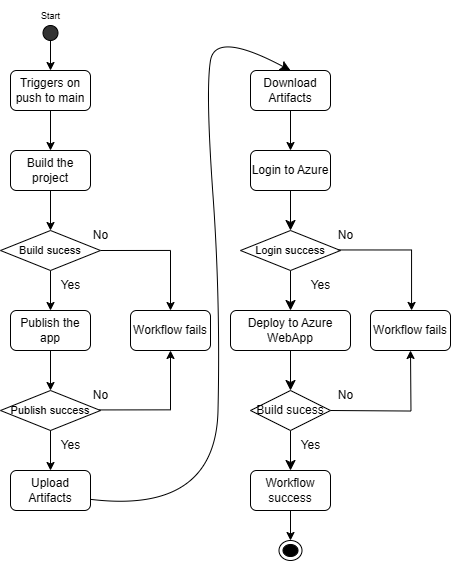

The diagram above was exported from draw.io. Its source (the exported page's mxGraphModel, read from the mxfile embedded in the PNG):
<mxGraphModel dx="1002" dy="1639" grid="1" gridSize="10" guides="1" tooltips="1" connect="1" arrows="1" fold="1" page="1" pageScale="1" pageWidth="850" pageHeight="1100" math="0" shadow="0">
  <root>
    <mxCell id="0" />
    <mxCell id="1" parent="0" />
    <mxCell id="zREkq2Iv-WG40bBr67gD-1" style="edgeStyle=orthogonalEdgeStyle;rounded=0;orthogonalLoop=1;jettySize=auto;html=1;exitX=0.5;exitY=1;exitDx=0;exitDy=0;" parent="1" source="zREkq2Iv-WG40bBr67gD-2" target="zREkq2Iv-WG40bBr67gD-4" edge="1">
      <mxGeometry relative="1" as="geometry" />
    </mxCell>
    <mxCell id="zREkq2Iv-WG40bBr67gD-2" value="&lt;font face=&quot;Helvetica&quot; style=&quot;font-size: 12px;&quot;&gt;Triggers on push to main&lt;/font&gt;" style="rounded=1;whiteSpace=wrap;html=1;" parent="1" vertex="1">
      <mxGeometry x="320" y="40" width="80" height="40" as="geometry" />
    </mxCell>
    <mxCell id="zREkq2Iv-WG40bBr67gD-3" style="edgeStyle=orthogonalEdgeStyle;rounded=0;orthogonalLoop=1;jettySize=auto;html=1;exitX=0.5;exitY=1;exitDx=0;exitDy=0;entryX=0.5;entryY=0;entryDx=0;entryDy=0;" parent="1" source="zREkq2Iv-WG40bBr67gD-4" target="zREkq2Iv-WG40bBr67gD-7" edge="1">
      <mxGeometry relative="1" as="geometry" />
    </mxCell>
    <mxCell id="zREkq2Iv-WG40bBr67gD-4" value="&lt;font face=&quot;Helvetica&quot; style=&quot;font-size: 12px;&quot;&gt;Build the project&lt;/font&gt;" style="rounded=1;whiteSpace=wrap;html=1;" parent="1" vertex="1">
      <mxGeometry x="320" y="120" width="80" height="40" as="geometry" />
    </mxCell>
    <mxCell id="zREkq2Iv-WG40bBr67gD-5" style="edgeStyle=orthogonalEdgeStyle;rounded=0;orthogonalLoop=1;jettySize=auto;html=1;exitX=0.5;exitY=1;exitDx=0;exitDy=0;entryX=0.5;entryY=0;entryDx=0;entryDy=0;" parent="1" source="zREkq2Iv-WG40bBr67gD-7" target="zREkq2Iv-WG40bBr67gD-9" edge="1">
      <mxGeometry relative="1" as="geometry" />
    </mxCell>
    <mxCell id="zREkq2Iv-WG40bBr67gD-6" style="edgeStyle=orthogonalEdgeStyle;rounded=0;orthogonalLoop=1;jettySize=auto;html=1;exitX=1;exitY=0.5;exitDx=0;exitDy=0;" parent="1" source="zREkq2Iv-WG40bBr67gD-7" target="zREkq2Iv-WG40bBr67gD-13" edge="1">
      <mxGeometry relative="1" as="geometry" />
    </mxCell>
    <mxCell id="zREkq2Iv-WG40bBr67gD-7" value="&lt;font face=&quot;Helvetica&quot; style=&quot;font-size: 11px;&quot;&gt;Build sucess&lt;/font&gt;" style="rhombus;whiteSpace=wrap;html=1;" parent="1" vertex="1">
      <mxGeometry x="310" y="200" width="100" height="40" as="geometry" />
    </mxCell>
    <mxCell id="zREkq2Iv-WG40bBr67gD-8" style="edgeStyle=orthogonalEdgeStyle;rounded=0;orthogonalLoop=1;jettySize=auto;html=1;exitX=0.5;exitY=1;exitDx=0;exitDy=0;entryX=0.5;entryY=0;entryDx=0;entryDy=0;" parent="1" source="zREkq2Iv-WG40bBr67gD-9" target="zREkq2Iv-WG40bBr67gD-12" edge="1">
      <mxGeometry relative="1" as="geometry" />
    </mxCell>
    <mxCell id="zREkq2Iv-WG40bBr67gD-9" value="&lt;font face=&quot;Helvetica&quot; style=&quot;font-size: 12px;&quot;&gt;Publish the app&lt;/font&gt;" style="rounded=1;whiteSpace=wrap;html=1;" parent="1" vertex="1">
      <mxGeometry x="320" y="280" width="80" height="40" as="geometry" />
    </mxCell>
    <mxCell id="zREkq2Iv-WG40bBr67gD-10" style="edgeStyle=orthogonalEdgeStyle;rounded=0;orthogonalLoop=1;jettySize=auto;html=1;exitX=0.5;exitY=1;exitDx=0;exitDy=0;entryX=0.5;entryY=0;entryDx=0;entryDy=0;" parent="1" source="zREkq2Iv-WG40bBr67gD-12" target="zREkq2Iv-WG40bBr67gD-15" edge="1">
      <mxGeometry relative="1" as="geometry" />
    </mxCell>
    <mxCell id="zREkq2Iv-WG40bBr67gD-12" value="&lt;font face=&quot;Helvetica&quot; style=&quot;font-size: 11px;&quot;&gt;Publish success&lt;/font&gt;" style="rhombus;whiteSpace=wrap;html=1;" parent="1" vertex="1">
      <mxGeometry x="310" y="360" width="100" height="40" as="geometry" />
    </mxCell>
    <mxCell id="zREkq2Iv-WG40bBr67gD-13" value="&lt;font face=&quot;Helvetica&quot; style=&quot;font-size: 12px;&quot;&gt;Workflow fails&lt;/font&gt;" style="rounded=1;whiteSpace=wrap;html=1;" parent="1" vertex="1">
      <mxGeometry x="440" y="280" width="80" height="40" as="geometry" />
    </mxCell>
    <mxCell id="zREkq2Iv-WG40bBr67gD-14" value="&lt;font style=&quot;font-size: 12px;&quot;&gt;Yes&lt;/font&gt;" style="text;html=1;align=center;verticalAlign=middle;resizable=0;points=[];autosize=1;strokeColor=none;fillColor=none;" parent="1" vertex="1">
      <mxGeometry x="360" y="400" width="40" height="30" as="geometry" />
    </mxCell>
    <mxCell id="KEmBIlzNgwS8KFLyiNVz-3" style="edgeStyle=none;curved=1;rounded=0;orthogonalLoop=1;jettySize=auto;html=1;fontSize=12;startSize=8;endSize=8;entryX=0.5;entryY=0;entryDx=0;entryDy=0;" parent="1" edge="1">
      <mxGeometry relative="1" as="geometry">
        <mxPoint x="600.0000000000002" y="40" as="targetPoint" />
        <mxPoint x="385" y="466.6666666666665" as="sourcePoint" />
        <Array as="points">
          <mxPoint x="525" y="490" />
          <mxPoint x="530" y="270" />
          <mxPoint x="515" y="60" />
          <mxPoint x="525" />
        </Array>
      </mxGeometry>
    </mxCell>
    <mxCell id="zREkq2Iv-WG40bBr67gD-15" value="&lt;font style=&quot;font-size: 12px;&quot; face=&quot;Helvetica&quot;&gt;Upload Artifacts&lt;/font&gt;" style="rounded=1;whiteSpace=wrap;html=1;" parent="1" vertex="1">
      <mxGeometry x="320" y="440" width="80" height="40" as="geometry" />
    </mxCell>
    <mxCell id="zREkq2Iv-WG40bBr67gD-16" value="&lt;font style=&quot;font-size: 12px;&quot;&gt;Yes&lt;/font&gt;" style="text;html=1;align=center;verticalAlign=middle;resizable=0;points=[];autosize=1;strokeColor=none;fillColor=none;" parent="1" vertex="1">
      <mxGeometry x="360" y="240" width="40" height="30" as="geometry" />
    </mxCell>
    <mxCell id="zREkq2Iv-WG40bBr67gD-17" value="&lt;font face=&quot;Helvetica&quot; style=&quot;font-size: 12px;&quot;&gt;No&lt;/font&gt;" style="text;html=1;align=center;verticalAlign=middle;resizable=0;points=[];autosize=1;strokeColor=none;fillColor=none;" parent="1" vertex="1">
      <mxGeometry x="390" y="190" width="40" height="30" as="geometry" />
    </mxCell>
    <mxCell id="zREkq2Iv-WG40bBr67gD-19" style="edgeStyle=orthogonalEdgeStyle;rounded=0;orthogonalLoop=1;jettySize=auto;html=1;exitX=0.5;exitY=1;exitDx=0;exitDy=0;entryX=0.5;entryY=0;entryDx=0;entryDy=0;" parent="1" source="zREkq2Iv-WG40bBr67gD-20" target="zREkq2Iv-WG40bBr67gD-2" edge="1">
      <mxGeometry relative="1" as="geometry" />
    </mxCell>
    <mxCell id="zREkq2Iv-WG40bBr67gD-20" value="" style="ellipse;whiteSpace=wrap;html=1;aspect=fixed;fillColor=#333333;" parent="1" vertex="1">
      <mxGeometry x="352.5" y="-5" width="15" height="15" as="geometry" />
    </mxCell>
    <mxCell id="zREkq2Iv-WG40bBr67gD-21" value="&lt;font style=&quot;font-size: 9px;&quot;&gt;Start&lt;/font&gt;" style="text;html=1;align=center;verticalAlign=middle;resizable=0;points=[];autosize=1;strokeColor=none;fillColor=none;" parent="1" vertex="1">
      <mxGeometry x="340" y="-30" width="40" height="30" as="geometry" />
    </mxCell>
    <mxCell id="zREkq2Iv-WG40bBr67gD-28" style="edgeStyle=orthogonalEdgeStyle;rounded=0;orthogonalLoop=1;jettySize=auto;html=1;exitX=0.46;exitY=0.981;exitDx=0;exitDy=0;exitPerimeter=0;" parent="1" edge="1" source="zREkq2Iv-WG40bBr67gD-29">
      <mxGeometry relative="1" as="geometry">
        <mxPoint x="400" y="380" as="sourcePoint" />
        <mxPoint x="480" y="320" as="targetPoint" />
        <Array as="points">
          <mxPoint x="480" y="379" />
        </Array>
      </mxGeometry>
    </mxCell>
    <mxCell id="zREkq2Iv-WG40bBr67gD-29" value="&lt;font face=&quot;Helvetica&quot; style=&quot;font-size: 12px;&quot;&gt;No&lt;/font&gt;" style="text;html=1;align=center;verticalAlign=middle;resizable=0;points=[];autosize=1;strokeColor=none;fillColor=none;" parent="1" vertex="1">
      <mxGeometry x="390" y="350" width="40" height="30" as="geometry" />
    </mxCell>
    <mxCell id="KEmBIlzNgwS8KFLyiNVz-9" style="edgeStyle=none;curved=1;rounded=0;orthogonalLoop=1;jettySize=auto;html=1;exitX=0.5;exitY=1;exitDx=0;exitDy=0;entryX=0.5;entryY=0;entryDx=0;entryDy=0;fontSize=12;startSize=8;endSize=8;" parent="1" source="KEmBIlzNgwS8KFLyiNVz-12" target="KEmBIlzNgwS8KFLyiNVz-6" edge="1">
      <mxGeometry relative="1" as="geometry" />
    </mxCell>
    <mxCell id="zREkq2Iv-WG40bBr67gD-30" value="&lt;font face=&quot;Helvetica&quot; style=&quot;font-size: 12px;&quot;&gt;Deploy to Azure WebApp&lt;/font&gt;" style="rounded=1;whiteSpace=wrap;html=1;" parent="1" vertex="1">
      <mxGeometry x="540" y="280" width="120" height="40" as="geometry" />
    </mxCell>
    <mxCell id="KEmBIlzNgwS8KFLyiNVz-8" style="edgeStyle=none;curved=1;rounded=0;orthogonalLoop=1;jettySize=auto;html=1;exitX=0.5;exitY=1;exitDx=0;exitDy=0;entryX=0.5;entryY=0;entryDx=0;entryDy=0;fontSize=12;startSize=8;endSize=8;" parent="1" source="KEmBIlzNgwS8KFLyiNVz-5" target="KEmBIlzNgwS8KFLyiNVz-10" edge="1">
      <mxGeometry relative="1" as="geometry" />
    </mxCell>
    <mxCell id="KEmBIlzNgwS8KFLyiNVz-5" value="&lt;font style=&quot;font-size: 12px;&quot;&gt;Login to Azure&lt;/font&gt;" style="rounded=1;whiteSpace=wrap;html=1;" parent="1" vertex="1">
      <mxGeometry x="560" y="120" width="80" height="40" as="geometry" />
    </mxCell>
    <mxCell id="PIa_6D7xu4vRjmBjhz7t-2" style="edgeStyle=orthogonalEdgeStyle;rounded=0;orthogonalLoop=1;jettySize=auto;html=1;exitX=0.5;exitY=1;exitDx=0;exitDy=0;entryX=0.5;entryY=0;entryDx=0;entryDy=0;" parent="1" source="KEmBIlzNgwS8KFLyiNVz-6" target="PIa_6D7xu4vRjmBjhz7t-1" edge="1">
      <mxGeometry relative="1" as="geometry" />
    </mxCell>
    <mxCell id="KEmBIlzNgwS8KFLyiNVz-6" value="&lt;font face=&quot;Helvetica&quot; style=&quot;font-size: 12px;&quot;&gt;Workflow success&lt;/font&gt;" style="rounded=1;whiteSpace=wrap;html=1;" parent="1" vertex="1">
      <mxGeometry x="560" y="440" width="80" height="40" as="geometry" />
    </mxCell>
    <mxCell id="KEmBIlzNgwS8KFLyiNVz-11" style="edgeStyle=none;curved=1;rounded=0;orthogonalLoop=1;jettySize=auto;html=1;exitX=0.5;exitY=1;exitDx=0;exitDy=0;entryX=0.5;entryY=0;entryDx=0;entryDy=0;fontSize=12;startSize=8;endSize=8;" parent="1" source="KEmBIlzNgwS8KFLyiNVz-10" target="zREkq2Iv-WG40bBr67gD-30" edge="1">
      <mxGeometry relative="1" as="geometry" />
    </mxCell>
    <mxCell id="KEmBIlzNgwS8KFLyiNVz-10" value="&lt;font face=&quot;Helvetica&quot; style=&quot;font-size: 11px;&quot;&gt;Login success&lt;/font&gt;" style="rhombus;whiteSpace=wrap;html=1;" parent="1" vertex="1">
      <mxGeometry x="550" y="200" width="100" height="40" as="geometry" />
    </mxCell>
    <mxCell id="KEmBIlzNgwS8KFLyiNVz-13" value="" style="edgeStyle=none;curved=1;rounded=0;orthogonalLoop=1;jettySize=auto;html=1;exitX=0.5;exitY=1;exitDx=0;exitDy=0;entryX=0.5;entryY=0;entryDx=0;entryDy=0;fontSize=12;startSize=8;endSize=8;" parent="1" source="zREkq2Iv-WG40bBr67gD-30" target="KEmBIlzNgwS8KFLyiNVz-12" edge="1">
      <mxGeometry relative="1" as="geometry">
        <mxPoint x="600" y="320" as="sourcePoint" />
        <mxPoint x="600" y="440" as="targetPoint" />
      </mxGeometry>
    </mxCell>
    <mxCell id="KEmBIlzNgwS8KFLyiNVz-12" value="&lt;font face=&quot;Helvetica&quot; style=&quot;font-size: 12px;&quot;&gt;Build sucess&lt;/font&gt;" style="rhombus;whiteSpace=wrap;html=1;" parent="1" vertex="1">
      <mxGeometry x="560" y="360" width="80" height="40" as="geometry" />
    </mxCell>
    <mxCell id="KEmBIlzNgwS8KFLyiNVz-14" value="&lt;font style=&quot;font-size: 12px;&quot;&gt;Workflow fails&lt;/font&gt;" style="rounded=1;whiteSpace=wrap;html=1;" parent="1" vertex="1">
      <mxGeometry x="680" y="280" width="80" height="40" as="geometry" />
    </mxCell>
    <mxCell id="KEmBIlzNgwS8KFLyiNVz-15" style="edgeStyle=orthogonalEdgeStyle;rounded=0;orthogonalLoop=1;jettySize=auto;html=1;exitX=1;exitY=0.5;exitDx=0;exitDy=0;" parent="1" edge="1">
      <mxGeometry relative="1" as="geometry">
        <mxPoint x="640" y="380" as="sourcePoint" />
        <mxPoint x="720" y="320" as="targetPoint" />
      </mxGeometry>
    </mxCell>
    <mxCell id="KEmBIlzNgwS8KFLyiNVz-16" style="edgeStyle=orthogonalEdgeStyle;rounded=0;orthogonalLoop=1;jettySize=auto;html=1;exitX=0.308;exitY=0.982;exitDx=0;exitDy=0;exitPerimeter=0;" parent="1" edge="1" source="KEmBIlzNgwS8KFLyiNVz-17">
      <mxGeometry relative="1" as="geometry">
        <mxPoint x="640" y="220" as="sourcePoint" />
        <mxPoint x="720" y="280" as="targetPoint" />
        <Array as="points">
          <mxPoint x="721" y="220" />
          <mxPoint x="721" y="280" />
        </Array>
      </mxGeometry>
    </mxCell>
    <mxCell id="KEmBIlzNgwS8KFLyiNVz-17" value="&lt;font face=&quot;Helvetica&quot; style=&quot;font-size: 12px;&quot;&gt;No&lt;/font&gt;" style="text;html=1;align=center;verticalAlign=middle;resizable=0;points=[];autosize=1;strokeColor=none;fillColor=none;" parent="1" vertex="1">
      <mxGeometry x="635" y="190" width="40" height="30" as="geometry" />
    </mxCell>
    <mxCell id="KEmBIlzNgwS8KFLyiNVz-18" value="&lt;font face=&quot;Helvetica&quot; style=&quot;font-size: 12px;&quot;&gt;Yes&lt;/font&gt;" style="text;html=1;align=center;verticalAlign=middle;resizable=0;points=[];autosize=1;strokeColor=none;fillColor=none;" parent="1" vertex="1">
      <mxGeometry x="610" y="240" width="40" height="30" as="geometry" />
    </mxCell>
    <mxCell id="KEmBIlzNgwS8KFLyiNVz-19" value="&lt;font face=&quot;Helvetica&quot; style=&quot;font-size: 12px;&quot;&gt;Yes&lt;/font&gt;" style="text;html=1;align=center;verticalAlign=middle;resizable=0;points=[];autosize=1;strokeColor=none;fillColor=none;" parent="1" vertex="1">
      <mxGeometry x="600" y="400" width="40" height="30" as="geometry" />
    </mxCell>
    <mxCell id="KEmBIlzNgwS8KFLyiNVz-20" value="&lt;font face=&quot;Helvetica&quot; style=&quot;font-size: 12px;&quot;&gt;No&lt;/font&gt;" style="text;html=1;align=center;verticalAlign=middle;resizable=0;points=[];autosize=1;strokeColor=none;fillColor=none;" parent="1" vertex="1">
      <mxGeometry x="635" y="350" width="40" height="30" as="geometry" />
    </mxCell>
    <mxCell id="PIa_6D7xu4vRjmBjhz7t-1" value="" style="ellipse;html=1;shape=endState;fillColor=strokeColor;" parent="1" vertex="1">
      <mxGeometry x="588.5" y="510" width="23" height="20" as="geometry" />
    </mxCell>
    <mxCell id="IYKkhmXsN_4ExwPDYqca-2" style="edgeStyle=orthogonalEdgeStyle;rounded=0;orthogonalLoop=1;jettySize=auto;html=1;exitX=0.5;exitY=1;exitDx=0;exitDy=0;entryX=0.5;entryY=0;entryDx=0;entryDy=0;" edge="1" parent="1" source="IYKkhmXsN_4ExwPDYqca-1" target="KEmBIlzNgwS8KFLyiNVz-5">
      <mxGeometry relative="1" as="geometry" />
    </mxCell>
    <mxCell id="IYKkhmXsN_4ExwPDYqca-1" value="&lt;font style=&quot;font-size: 12px;&quot;&gt;Download Artifacts&lt;/font&gt;" style="rounded=1;whiteSpace=wrap;html=1;" vertex="1" parent="1">
      <mxGeometry x="560" y="40" width="80" height="40" as="geometry" />
    </mxCell>
  </root>
</mxGraphModel>